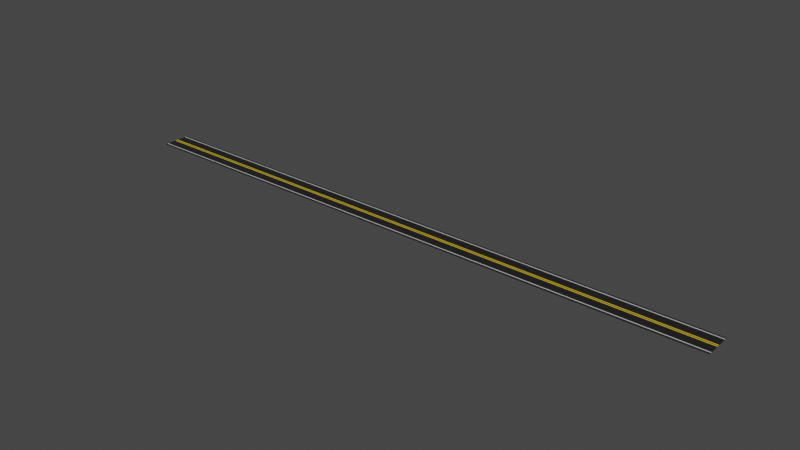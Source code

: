 # Source: chicane_road.blend  (saved by Blender 2.90.8; exported with 4.5.12 LTS)
import bpy
from mathutils import Matrix  # noqa: F401  (used for matrix-valued properties, if any)

bpy.ops.wm.read_factory_settings(use_empty=True)
scene = bpy.context.scene
scene.name = 'Scene'

# ---- collections
col_collection = bpy.data.collections.new('Collection'); scene.collection.children.link(col_collection)

# ---- materials (node trees are filled in below, after node groups)
mat_material = bpy.data.materials.new('Material')
mat_material.alpha_threshold = 0.0
mat_material.use_transparent_shadow = False
mat_material.line_color = (0.0, 0.0, 0.0, 1.0)
mat_material_002 = bpy.data.materials.new('Material.002')
mat_material_002.use_transparent_shadow = False
mat_material_001 = bpy.data.materials.new('Material.001')
mat_material_001.use_transparent_shadow = False

# ---- material node trees
mat_material.use_nodes = True; mat_material.node_tree.nodes.clear()
_N = mat_material.node_tree.nodes; _L = mat_material.node_tree.links
n0 = _N.new('ShaderNodeOutputMaterial'); n0.name = 'Material Output'; n0.location = (300, 300)
n1 = _N.new('ShaderNodeBsdfPrincipled'); n1.name = 'Principled BSDF'; n1.location = (10, 300)
n1.distribution = 'GGX'
n1.subsurface_method = 'BURLEY'
n1.inputs[0].default_value = (0.01397, 0.01397, 0.01397, 1.0)
n1.inputs[2].default_value = 0.4
n1.inputs[3].default_value = 1.45
n1.inputs[27].default_value = (0.0, 0.0, 0.0, 1.0)
n1.inputs[28].default_value = 1.0
_L.new(n1.outputs[0], n0.inputs[0])
n0.is_active_output = True
mat_material_002.use_nodes = True; mat_material_002.node_tree.nodes.clear()
_N = mat_material_002.node_tree.nodes; _L = mat_material_002.node_tree.links
n0 = _N.new('ShaderNodeBsdfPrincipled'); n0.name = 'Principled BSDF'; n0.location = (10, 300)
n0.distribution = 'GGX'
n0.subsurface_method = 'BURLEY'
n0.inputs[0].default_value = (0.8, 0.5532, 0.01388, 1.0)
n0.inputs[3].default_value = 1.45
n0.inputs[27].default_value = (0.0, 0.0, 0.0, 1.0)
n0.inputs[28].default_value = 1.0
n1 = _N.new('ShaderNodeOutputMaterial'); n1.name = 'Material Output'; n1.location = (300, 300)
_L.new(n0.outputs[0], n1.inputs[0])
n1.is_active_output = True
mat_material_001.use_nodes = True; mat_material_001.node_tree.nodes.clear()
_N = mat_material_001.node_tree.nodes; _L = mat_material_001.node_tree.links
n0 = _N.new('ShaderNodeBsdfPrincipled'); n0.name = 'Principled BSDF'; n0.location = (10, 300)
n0.distribution = 'GGX'
n0.subsurface_method = 'BURLEY'
n0.inputs[0].default_value = (0.5894, 0.5894, 0.5894, 1.0)
n0.inputs[3].default_value = 1.45
n0.inputs[27].default_value = (0.0, 0.0, 0.0, 1.0)
n0.inputs[28].default_value = 1.0
n1 = _N.new('ShaderNodeOutputMaterial'); n1.name = 'Material Output'; n1.location = (300, 300)
_L.new(n0.outputs[0], n1.inputs[0])
n1.is_active_output = True

# ---- world
world_world = bpy.data.worlds.new('World'); scene.world = world_world
world_world.use_nodes = True; world_world.node_tree.nodes.clear()
_N = world_world.node_tree.nodes; _L = world_world.node_tree.links
n0 = _N.new('ShaderNodeOutputWorld'); n0.name = 'World Output'; n0.location = (300, 300)
n1 = _N.new('ShaderNodeBackground'); n1.name = 'Background'; n1.location = (10, 300)
n1.inputs[0].default_value = (0.05088, 0.05088, 0.05088, 1.0)
_L.new(n1.outputs[0], n0.inputs[0])
n0.is_active_output = True
world_world.color = (0.05088, 0.05088, 0.05088)
world_world.use_sun_shadow = False
world_world.sun_shadow_jitter_overblur = 0.0

# ---- meshes
me_cube = bpy.data.meshes.new('Cube')
me_cube.from_pydata([(1.0, 0.5945, 1.0), (1.0, 0.6057, -1.0), (1.0, -0.5944, 1.0), (1.0, -0.6057, -1.0), (-1.0, 0.5945, 1.0), (-1.0, 0.6057, -1.0), (-1.0, -0.5944, 1.0), (-1.0, -0.6057, -1.0), (-1.0, 0.5609, -1.0), (-1.0, 0.516, -1.0), (-1.0, 0.4711, -1.0), (-1.0, 0.4263, -1.0), (-1.0, 0.3814, -1.0), (-1.0, 0.3365, -1.0), (-1.0, 0.2917, -1.0), (-1.0, 0.2468, -1.0), (-1.0, 0.2019, -1.0), (-1.0, 0.157, -1.0), (-1.0, 0.1122, -1.0), (-1.0, 0.06731, -1.0), (-1.0, 0.02244, -1.0), (-1.0, -0.02243, -1.0), (-1.0, -0.0673, -1.0), (-1.0, -0.1122, -1.0), (-1.0, -0.157, -1.0), (-1.0, -0.2019, -1.0), (-1.0, -0.2468, -1.0), (-1.0, -0.2917, -1.0), (-1.0, -0.3365, -1.0), (-1.0, -0.3814, -1.0), (-1.0, -0.4263, -1.0), (-1.0, -0.4711, -1.0), (-1.0, -0.516, -1.0), (-1.0, -0.5609, -1.0), (1.0, 0.5609, 1.0), (1.0, 0.516, 1.0), (1.0, 0.4711, 1.0), (1.0, 0.4263, 1.0), (1.0, 0.3814, 1.0), (1.0, 0.3365, 1.0), (1.0, 0.2917, 1.0), (1.0, 0.2468, 1.0), (1.0, 0.2019, 1.0), (1.0, 0.157, 1.0), (1.0, 0.1122, 1.0), (1.0, 0.06731, 1.0), (1.0, 0.02244, 1.0), (1.0, -0.02243, 1.0), (1.0, -0.0673, 1.0), (1.0, -0.1122, 1.0), (1.0, -0.157, 1.0), (1.0, -0.2019, 1.0), (1.0, -0.2468, 1.0), (1.0, -0.2917, 1.0), (1.0, -0.3365, 1.0), (1.0, -0.3814, 1.0), (1.0, -0.4263, 1.0), (1.0, -0.4711, 1.0), (1.0, -0.516, 1.0), (1.0, -0.5609, 1.0), (-1.0, -0.5609, 1.0), (-1.0, -0.516, 1.0), (-1.0, -0.4711, 1.0), (-1.0, -0.4263, 1.0), (-1.0, -0.3814, 1.0), (-1.0, -0.3365, 1.0), (-1.0, -0.2917, 1.0), (-1.0, -0.2468, 1.0), (-1.0, -0.2019, 1.0), (-1.0, -0.157, 1.0), (-1.0, -0.1122, 1.0), (-1.0, -0.0673, 1.0), (-1.0, -0.02243, 1.0), (-1.0, 0.02244, 1.0), (-1.0, 0.06731, 1.0), (-1.0, 0.1122, 1.0), (-1.0, 0.157, 1.0), (-1.0, 0.2019, 1.0), (-1.0, 0.2468, 1.0), (-1.0, 0.2917, 1.0), (-1.0, 0.3365, 1.0), (-1.0, 0.3814, 1.0), (-1.0, 0.4263, 1.0), (-1.0, 0.4711, 1.0), (-1.0, 0.516, 1.0), (-1.0, 0.5609, 1.0), (1.0, -0.5609, -1.0), (1.0, -0.516, -1.0), (1.0, -0.4711, -1.0), (1.0, -0.4263, -1.0), (1.0, -0.3814, -1.0), (1.0, -0.3365, -1.0), (1.0, -0.2917, -1.0), (1.0, -0.2468, -1.0), (1.0, -0.2019, -1.0), (1.0, -0.157, -1.0), (1.0, -0.1122, -1.0), (1.0, -0.0673, -1.0), (1.0, -0.02243, -1.0), (1.0, 0.02244, -1.0), (1.0, 0.06731, -1.0), (1.0, 0.1122, -1.0), (1.0, 0.157, -1.0), (1.0, 0.2019, -1.0), (1.0, 0.2468, -1.0), (1.0, 0.2917, -1.0), (1.0, 0.3365, -1.0), (1.0, 0.3814, -1.0), (1.0, 0.4263, -1.0), (1.0, 0.4711, -1.0), (1.0, 0.516, -1.0), (1.0, 0.5609, -1.0)], [], [(59, 60, 6, 2), (3, 2, 6, 7), (8, 85, 4, 5), (33, 86, 3, 7), (86, 59, 2, 3), (5, 4, 0, 1), (1, 0, 34, 111), (111, 34, 35, 110), (110, 35, 36, 109), (109, 36, 37, 108), (108, 37, 38, 107), (107, 38, 39, 106), (106, 39, 40, 105), (105, 40, 41, 104), (104, 41, 42, 103), (103, 42, 43, 102), (102, 43, 44, 101), (101, 44, 45, 100), (100, 45, 46, 99), (99, 46, 47, 98), (98, 47, 48, 97), (97, 48, 49, 96), (96, 49, 50, 95), (95, 50, 51, 94), (94, 51, 52, 93), (93, 52, 53, 92), (92, 53, 54, 91), (91, 54, 55, 90), (90, 55, 56, 89), (89, 56, 57, 88), (88, 57, 58, 87), (87, 58, 59, 86), (5, 1, 111, 8), (8, 111, 110, 9), (9, 110, 109, 10), (10, 109, 108, 11), (11, 108, 107, 12), (12, 107, 106, 13), (13, 106, 105, 14), (14, 105, 104, 15), (15, 104, 103, 16), (16, 103, 102, 17), (17, 102, 101, 18), (18, 101, 100, 19), (19, 100, 99, 20), (20, 99, 98, 21), (21, 98, 97, 22), (22, 97, 96, 23), (23, 96, 95, 24), (24, 95, 94, 25), (25, 94, 93, 26), (26, 93, 92, 27), (27, 92, 91, 28), (28, 91, 90, 29), (29, 90, 89, 30), (30, 89, 88, 31), (31, 88, 87, 32), (32, 87, 86, 33), (7, 6, 60, 33), (33, 60, 61, 32), (32, 61, 62, 31), (31, 62, 63, 30), (30, 63, 64, 29), (29, 64, 65, 28), (28, 65, 66, 27), (27, 66, 67, 26), (26, 67, 68, 25), (25, 68, 69, 24), (24, 69, 70, 23), (23, 70, 71, 22), (22, 71, 72, 21), (21, 72, 73, 20), (20, 73, 74, 19), (19, 74, 75, 18), (18, 75, 76, 17), (17, 76, 77, 16), (16, 77, 78, 15), (15, 78, 79, 14), (14, 79, 80, 13), (13, 80, 81, 12), (12, 81, 82, 11), (11, 82, 83, 10), (10, 83, 84, 9), (9, 84, 85, 8), (0, 4, 85, 34), (34, 85, 84, 35), (35, 84, 83, 36), (36, 83, 82, 37), (37, 82, 81, 38), (38, 81, 80, 39), (39, 80, 79, 40), (40, 79, 78, 41), (41, 78, 77, 42), (42, 77, 76, 43), (43, 76, 75, 44), (44, 75, 74, 45), (45, 74, 73, 46), (46, 73, 72, 47), (47, 72, 71, 48), (48, 71, 70, 49), (49, 70, 69, 50), (50, 69, 68, 51), (51, 68, 67, 52), (52, 67, 66, 53), (53, 66, 65, 54), (54, 65, 64, 55), (55, 64, 63, 56), (56, 63, 62, 57), (57, 62, 61, 58), (58, 61, 60, 59)])
me_cube.polygons.foreach_set('material_index', [0, 0, 0, 0, 0, 0, 0, 0, 0, 0, 0, 0, 0, 0, 0, 0, 0, 0, 0, 0, 0, 0, 0, 0, 0, 0, 0, 0, 0, 0, 0, 0, 0, 0, 0, 0, 0, 0, 0, 0, 0, 0, 0, 0, 0, 0, 0, 0, 0, 0, 0, 0, 0, 0, 0, 0, 0, 0, 0, 0, 0, 0, 0, 0, 0, 0, 0, 0, 0, 0, 0, 0, 0, 0, 0, 0, 0, 0, 0, 0, 0, 0, 0, 0, 0, 0, 2, 0, 0, 0, 0, 0, 0, 0, 0, 0, 1, 0, 1, 0, 0, 0, 0, 0, 0, 0, 0, 0, 2, 0])
_uv = me_cube.uv_layers.new(name='UVMap')
_uv.uv.foreach_set('vector', [0.625, 0.7407, 0.875, 0.7407, 0.875, 0.75, 0.625, 0.75, 0.375, 0.75, 0.625, 0.75, 0.625, 1.0, 0.375, 1.0, 0.375, 0.2407, 0.625, 0.2407, 0.625, 0.25, 0.375, 0.25, 0.125, 0.7407, 0.375, 0.7407, 0.375, 0.75, 0.125, 0.75, 0.375, 0.7407, 0.625, 0.7407, 0.625, 0.75, 0.375, 0.75, 0.375, 0.25, 0.625, 0.25, 0.625, 0.5, 0.375, 0.5, 0.375, 0.5, 0.625, 0.5, 0.625, 0.5093, 0.375, 0.5093, 0.375, 0.5093, 0.625, 0.5093, 0.625, 0.5185, 0.375, 0.5185, 0.375, 0.5185, 0.625, 0.5185, 0.625, 0.5278, 0.375, 0.5278, 0.375, 0.5278, 0.625, 0.5278, 0.625, 0.537, 0.375, 0.537, 0.375, 0.537, 0.625, 0.537, 0.625, 0.5463, 0.375, 0.5463, 0.375, 0.5463, 0.625, 0.5463, 0.625, 0.5556, 0.375, 0.5556, 0.375, 0.5556, 0.625, 0.5556, 0.625, 0.5648, 0.375, 0.5648, 0.375, 0.5648, 0.625, 0.5648, 0.625, 0.5741, 0.375, 0.5741, 0.375, 0.5741, 0.625, 0.5741, 0.625, 0.5833, 0.375, 0.5833, 0.375, 0.5833, 0.625, 0.5833, 0.625, 0.5926, 0.375, 0.5926, 0.375, 0.5926, 0.625, 0.5926, 0.625, 0.6019, 0.375, 0.6019, 0.375, 0.6019, 0.625, 0.6019, 0.625, 0.6111, 0.375, 0.6111, 0.375, 0.6111, 0.625, 0.6111, 0.625, 0.6204, 0.375, 0.6204, 0.375, 0.6204, 0.625, 0.6204, 0.625, 0.6296, 0.375, 0.6296, 0.375, 0.6296, 0.625, 0.6296, 0.625, 0.6389, 0.375, 0.6389, 0.375, 0.6389, 0.625, 0.6389, 0.625, 0.6481, 0.375, 0.6481, 0.375, 0.6481, 0.625, 0.6481, 0.625, 0.6574, 0.375, 0.6574, 0.375, 0.6574, 0.625, 0.6574, 0.625, 0.6667, 0.375, 0.6667, 0.375, 0.6667, 0.625, 0.6667, 0.625, 0.6759, 0.375, 0.6759, 0.375, 0.6759, 0.625, 0.6759, 0.625, 0.6852, 0.375, 0.6852, 0.375, 0.6852, 0.625, 0.6852, 0.625, 0.6944, 0.375, 0.6944, 0.375, 0.6944, 0.625, 0.6944, 0.625, 0.7037, 0.375, 0.7037, 0.375, 0.7037, 0.625, 0.7037, 0.625, 0.713, 0.375, 0.713, 0.375, 0.713, 0.625, 0.713, 0.625, 0.7222, 0.375, 0.7222, 0.375, 0.7222, 0.625, 0.7222, 0.625, 0.7315, 0.375, 0.7315, 0.375, 0.7315, 0.625, 0.7315, 0.625, 0.7407, 0.375, 0.7407, 0.125, 0.5, 0.375, 0.5, 0.375, 0.5093, 0.125, 0.5093, 0.125, 0.5093, 0.375, 0.5093, 0.375, 0.5185, 0.125, 0.5185, 0.125, 0.5185, 0.375, 0.5185, 0.375, 0.5278, 0.125, 0.5278, 0.125, 0.5278, 0.375, 0.5278, 0.375, 0.537, 0.125, 0.537, 0.125, 0.537, 0.375, 0.537, 0.375, 0.5463, 0.125, 0.5463, 0.125, 0.5463, 0.375, 0.5463, 0.375, 0.5556, 0.125, 0.5556, 0.125, 0.5556, 0.375, 0.5556, 0.375, 0.5648, 0.125, 0.5648, 0.125, 0.5648, 0.375, 0.5648, 0.375, 0.5741, 0.125, 0.5741, 0.125, 0.5741, 0.375, 0.5741, 0.375, 0.5833, 0.125, 0.5833, 0.125, 0.5833, 0.375, 0.5833, 0.375, 0.5926, 0.125, 0.5926, 0.125, 0.5926, 0.375, 0.5926, 0.375, 0.6019, 0.125, 0.6019, 0.125, 0.6019, 0.375, 0.6019, 0.375, 0.6111, 0.125, 0.6111, 0.125, 0.6111, 0.375, 0.6111, 0.375, 0.6204, 0.125, 0.6204, 0.125, 0.6204, 0.375, 0.6204, 0.375, 0.6296, 0.125, 0.6296, 0.125, 0.6296, 0.375, 0.6296, 0.375, 0.6389, 0.125, 0.6389, 0.125, 0.6389, 0.375, 0.6389, 0.375, 0.6481, 0.125, 0.6481, 0.125, 0.6481, 0.375, 0.6481, 0.375, 0.6574, 0.125, 0.6574, 0.125, 0.6574, 0.375, 0.6574, 0.375, 0.6667, 0.125, 0.6667, 0.125, 0.6667, 0.375, 0.6667, 0.375, 0.6759, 0.125, 0.6759, 0.125, 0.6759, 0.375, 0.6759, 0.375, 0.6852, 0.125, 0.6852, 0.125, 0.6852, 0.375, 0.6852, 0.375, 0.6944, 0.125, 0.6944, 0.125, 0.6944, 0.375, 0.6944, 0.375, 0.7037, 0.125, 0.7037, 0.125, 0.7037, 0.375, 0.7037, 0.375, 0.713, 0.125, 0.713, 0.125, 0.713, 0.375, 0.713, 0.375, 0.7222, 0.125, 0.7222, 0.125, 0.7222, 0.375, 0.7222, 0.375, 0.7315, 0.125, 0.7315, 0.125, 0.7315, 0.375, 0.7315, 0.375, 0.7407, 0.125, 0.7407, 0.375, 0.0, 0.625, 0.0, 0.625, 0.009259, 0.375, 0.009259, 0.375, 0.009259, 0.625, 0.009259, 0.625, 0.01852, 0.375, 0.01852, 0.375, 0.01852, 0.625, 0.01852, 0.625, 0.02778, 0.375, 0.02778, 0.375, 0.02778, 0.625, 0.02778, 0.625, 0.03704, 0.375, 0.03704, 0.375, 0.03704, 0.625, 0.03704, 0.625, 0.0463, 0.375, 0.0463, 0.375, 0.0463, 0.625, 0.0463, 0.625, 0.05556, 0.375, 0.05556, 0.375, 0.05556, 0.625, 0.05556, 0.625, 0.06481, 0.375, 0.06481, 0.375, 0.06481, 0.625, 0.06481, 0.625, 0.07407, 0.375, 0.07407, 0.375, 0.07407, 0.625, 0.07407, 0.625, 0.08333, 0.375, 0.08333, 0.375, 0.08333, 0.625, 0.08333, 0.625, 0.09259, 0.375, 0.09259, 0.375, 0.09259, 0.625, 0.09259, 0.625, 0.1019, 0.375, 0.1019, 0.375, 0.1019, 0.625, 0.1019, 0.625, 0.1111, 0.375, 0.1111, 0.375, 0.1111, 0.625, 0.1111, 0.625, 0.1204, 0.375, 0.1204, 0.375, 0.1204, 0.625, 0.1204, 0.625, 0.1296, 0.375, 0.1296, 0.375, 0.1296, 0.625, 0.1296, 0.625, 0.1389, 0.375, 0.1389, 0.375, 0.1389, 0.625, 0.1389, 0.625, 0.1481, 0.375, 0.1481, 0.375, 0.1481, 0.625, 0.1481, 0.625, 0.1574, 0.375, 0.1574, 0.375, 0.1574, 0.625, 0.1574, 0.625, 0.1667, 0.375, 0.1667, 0.375, 0.1667, 0.625, 0.1667, 0.625, 0.1759, 0.375, 0.1759, 0.375, 0.1759, 0.625, 0.1759, 0.625, 0.1852, 0.375, 0.1852, 0.375, 0.1852, 0.625, 0.1852, 0.625, 0.1944, 0.375, 0.1944, 0.375, 0.1944, 0.625, 0.1944, 0.625, 0.2037, 0.375, 0.2037, 0.375, 0.2037, 0.625, 0.2037, 0.625, 0.213, 0.375, 0.213, 0.375, 0.213, 0.625, 0.213, 0.625, 0.2222, 0.375, 0.2222, 0.375, 0.2222, 0.625, 0.2222, 0.625, 0.2315, 0.375, 0.2315, 0.375, 0.2315, 0.625, 0.2315, 0.625, 0.2407, 0.375, 0.2407, 0.625, 0.5, 0.875, 0.5, 0.875, 0.5093, 0.625, 0.5093, 0.625, 0.5093, 0.875, 0.5093, 0.875, 0.5185, 0.625, 0.5185, 0.625, 0.5185, 0.875, 0.5185, 0.875, 0.5278, 0.625, 0.5278, 0.625, 0.5278, 0.875, 0.5278, 0.875, 0.537, 0.625, 0.537, 0.625, 0.537, 0.875, 0.537, 0.875, 0.5463, 0.625, 0.5463, 0.625, 0.5463, 0.875, 0.5463, 0.875, 0.5556, 0.625, 0.5556, 0.625, 0.5556, 0.875, 0.5556, 0.875, 0.5648, 0.625, 0.5648, 0.625, 0.5648, 0.875, 0.5648, 0.875, 0.5741, 0.625, 0.5741, 0.625, 0.5741, 0.875, 0.5741, 0.875, 0.5833, 0.625, 0.5833, 0.625, 0.5833, 0.875, 0.5833, 0.875, 0.5926, 0.625, 0.5926, 0.625, 0.5926, 0.875, 0.5926, 0.875, 0.6019, 0.625, 0.6019, 0.625, 0.6019, 0.875, 0.6019, 0.875, 0.6111, 0.625, 0.6111, 0.625, 0.6111, 0.875, 0.6111, 0.875, 0.6204, 0.625, 0.6204, 0.625, 0.6204, 0.875, 0.6204, 0.875, 0.6296, 0.625, 0.6296, 0.625, 0.6296, 0.875, 0.6296, 0.875, 0.6389, 0.625, 0.6389, 0.625, 0.6389, 0.875, 0.6389, 0.875, 0.6481, 0.625, 0.6481, 0.625, 0.6481, 0.875, 0.6481, 0.875, 0.6574, 0.625, 0.6574, 0.625, 0.6574, 0.875, 0.6574, 0.875, 0.6667, 0.625, 0.6667, 0.625, 0.6667, 0.875, 0.6667, 0.875, 0.6759, 0.625, 0.6759, 0.625, 0.6759, 0.875, 0.6759, 0.875, 0.6852, 0.625, 0.6852, 0.625, 0.6852, 0.875, 0.6852, 0.875, 0.6944, 0.625, 0.6944, 0.625, 0.6944, 0.875, 0.6944, 0.875, 0.7037, 0.625, 0.7037, 0.625, 0.7037, 0.875, 0.7037, 0.875, 0.713, 0.625, 0.713, 0.625, 0.713, 0.875, 0.713, 0.875, 0.7222, 0.625, 0.7222, 0.625, 0.7222, 0.875, 0.7222, 0.875, 0.7315, 0.625, 0.7315, 0.625, 0.7315, 0.875, 0.7315, 0.875, 0.7407, 0.625, 0.7407])
me_cube.materials.append(mat_material)
me_cube.materials.append(mat_material_002)
me_cube.materials.append(mat_material_001)
me_cube.use_remesh_preserve_volume = False
me_cube.use_remesh_preserve_attributes = False
me_cube.use_mirror_vertex_groups = False
me_cube.update()

# ---- curves / text
cu_nurbspath = bpy.data.curves.new('NurbsPath', 'CURVE')
cu_nurbspath.dimensions = '3D'
_sp = cu_nurbspath.splines.new('NURBS'); _sp.points.add(4)
_sp.points.foreach_set('co', [-45.37, 0.0, 0.0, 1.0, -22.68, 0.0, 0.0, 1.0, 0.0, 0.0, 0.0, 1.0, 22.68, 0.0, 0.0, 1.0, 45.37, 0.0, 0.0, 1.0])
_sp.order_u = 5
_sp.order_v = 0
_sp.use_endpoint_u = True
cu_nurbspath.use_path = True
cu_nurbspath.use_path_clamp = True
cu_nurbspath.fill_mode = 'FULL'

# ---- objects
ob_cube = bpy.data.objects.new('Cube', me_cube)
ob_nurbspath = bpy.data.objects.new('NurbsPath', cu_nurbspath)

# ---- transforms, parenting, visibility, modifiers, constraints
ob_cube.location = (-0.04317, 1.863e-09, -0.03475)
ob_cube.scale = (1.0, 8.061, 0.05529)
ob_cube.lock_rotations_4d = False
ob_cube.empty_display_type = 'ARROWS'
ob_cube.lineart.crease_threshold = 0.0
_m = ob_cube.modifiers.new('Array', 'ARRAY')
_m.count = 105
_m.constant_offset_displace = (0.0, 0.0, 0.0)
_m = ob_cube.modifiers.new('Curve', 'CURVE')
_m.object = ob_nurbspath
ob_nurbspath.location = (0.0, 0.0, 0.0)
ob_nurbspath.lineart.crease_threshold = 0.0

# ---- collection membership
col_collection.objects.link(ob_cube)
col_collection.objects.link(ob_nurbspath)

# ---- scene / render settings (as saved in the file)
scene.frame_start = 1; scene.frame_end = 250; scene.frame_set(1)
scene.render.engine = 'BLENDER_EEVEE_NEXT'
scene.cycles.use_denoising = False
scene.cycles.samples = 128
scene.cycles.sampling_pattern = 'TABULATED_SOBOL'
scene.cycles.use_adaptive_sampling = False
scene.cycles.use_light_tree = False
scene.view_settings.view_transform = 'Filmic'
bpy.context.view_layer.update()

# ---- added for rendering (the .blend has no active camera and no usable light): camera, sun
cam_auto = bpy.data.cameras.new('AutoCamera')
cam_auto.lens = 50.0
cam_auto.sensor_width = 36.0
cam_auto.clip_end = 3413.74
ob_auto_camera = bpy.data.objects.new('AutoCamera', cam_auto)
scene.collection.objects.link(ob_auto_camera)
ob_auto_camera.location = (253.106, -233.419, 155.613)
ob_auto_camera.rotation_euler = (1.09748, -7.21219e-08, 0.694738)
scene.camera = ob_auto_camera
light_auto_sun = bpy.data.lights.new('AutoSun', 'SUN')
light_auto_sun.energy = 3.0
light_auto_sun.angle = 0.0523599
ob_auto_sun = bpy.data.objects.new('AutoSun', light_auto_sun)
scene.collection.objects.link(ob_auto_sun)
ob_auto_sun.rotation_euler = (0.872665, 0.174533, 0.523599)
bpy.context.view_layer.update()
